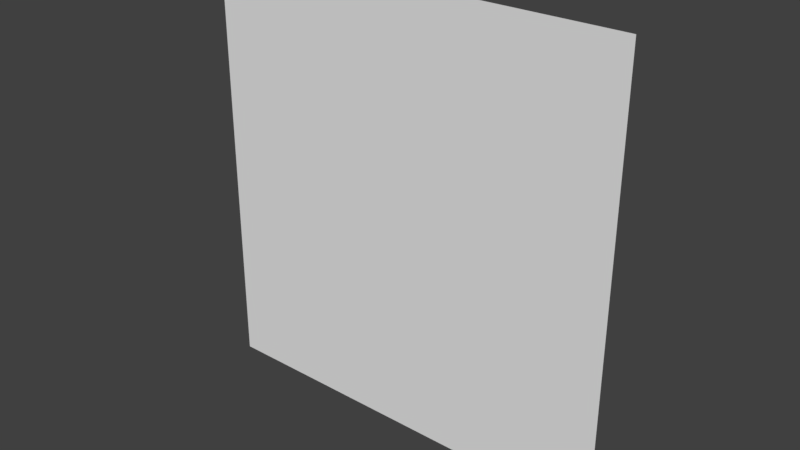 # Source: Wall2_Door.blend  (saved by Blender 2.77.0; exported with 4.5.12 LTS)
import bpy
from mathutils import Matrix  # noqa: F401  (used for matrix-valued properties, if any)

bpy.ops.wm.read_factory_settings(use_empty=True)
scene = bpy.context.scene
scene.name = 'Scene'

# ---- collections
col_collection_1 = bpy.data.collections.new('Collection 1'); scene.collection.children.link(col_collection_1)

# ---- materials (node trees are filled in below, after node groups)
mat_wall2 = bpy.data.materials.new('Wall2')
mat_wall2.alpha_threshold = 0.0
mat_wall2.use_transparent_shadow = False
mat_wall2.roughness = 0.5

# ---- material node trees

# ---- world
world_world = bpy.data.worlds.new('World'); scene.world = world_world
world_world.color = (0.05088, 0.05088, 0.05088)
world_world.use_sun_shadow = False
world_world.sun_shadow_jitter_overblur = 0.0
world_world.cycles.sampling_method = 'MANUAL'

# ---- meshes
me_wall2_door = bpy.data.meshes.new('Wall2_Door')
me_wall2_door.from_pydata([(20.0, 3.0, 80.0), (-20.0, 3.0, 80.0), (20.0, 3.0, 40.0), (-20.0, 3.0, 40.0), (20.0, 3.0, 40.0), (-20.0, 3.0, 40.0), (20.0, 3.0, 39.0), (-20.0, 3.0, 39.0)], [], [(4, 5, 1, 0), (3, 2, 6, 7)])
_uv = me_wall2_door.uv_layers.new(name='UVMap')
_uv.uv.foreach_set('vector', [0.0002, 0.007813, 0.9998, 0.007813, 0.9998, 0.9998, 0.0002, 0.9998, 0.0002, 0.007812, 0.9998, 0.007813, 0.9998, 0.04883, 0.0002, 0.04883])
me_wall2_door.materials.append(mat_wall2)
me_wall2_door.use_remesh_preserve_volume = False
me_wall2_door.use_remesh_preserve_attributes = False
me_wall2_door.use_mirror_vertex_groups = False
me_wall2_door.update()

# ---- objects
ob_wall2_door = bpy.data.objects.new('Wall2_Door', me_wall2_door)

# ---- transforms, parenting, visibility, modifiers, constraints
ob_wall2_door.location = (0.0, 0.0, 0.0)
ob_wall2_door.lineart.crease_threshold = 0.0

# ---- collection membership
col_collection_1.objects.link(ob_wall2_door)

# ---- scene / render settings (as saved in the file)
scene.frame_start = 1; scene.frame_end = 250; scene.frame_set(1)
scene.render.engine = 'BLENDER_EEVEE_NEXT'
scene.render.resolution_percentage = 50
scene.render.dither_intensity = 0.0
scene.cycles.use_denoising = False
scene.cycles.samples = 128
scene.cycles.sampling_pattern = 'TABULATED_SOBOL'
scene.cycles.light_sampling_threshold = 0.0
scene.cycles.use_adaptive_sampling = False
scene.cycles.use_light_tree = False
scene.cycles.blur_glossy = 0.0
scene.cycles.sample_clamp_indirect = 0.0
scene.view_settings.view_transform = 'Standard'
bpy.context.view_layer.update()

# ---- added for rendering (the .blend has no active camera and no usable light): camera, sun
cam_auto = bpy.data.cameras.new('AutoCamera')
cam_auto.lens = 50.0
cam_auto.sensor_width = 36.0
cam_auto.clip_end = 1000.0
ob_auto_camera = bpy.data.objects.new('AutoCamera', cam_auto)
scene.collection.objects.link(ob_auto_camera)
ob_auto_camera.location = (52.9969, -60.5963, 101.898)
ob_auto_camera.rotation_euler = (1.09748, -7.21219e-08, 0.694738)
scene.camera = ob_auto_camera
light_auto_sun = bpy.data.lights.new('AutoSun', 'SUN')
light_auto_sun.energy = 3.0
light_auto_sun.angle = 0.0523599
ob_auto_sun = bpy.data.objects.new('AutoSun', light_auto_sun)
scene.collection.objects.link(ob_auto_sun)
ob_auto_sun.rotation_euler = (0.872665, 0.174533, 0.523599)
bpy.context.view_layer.update()
